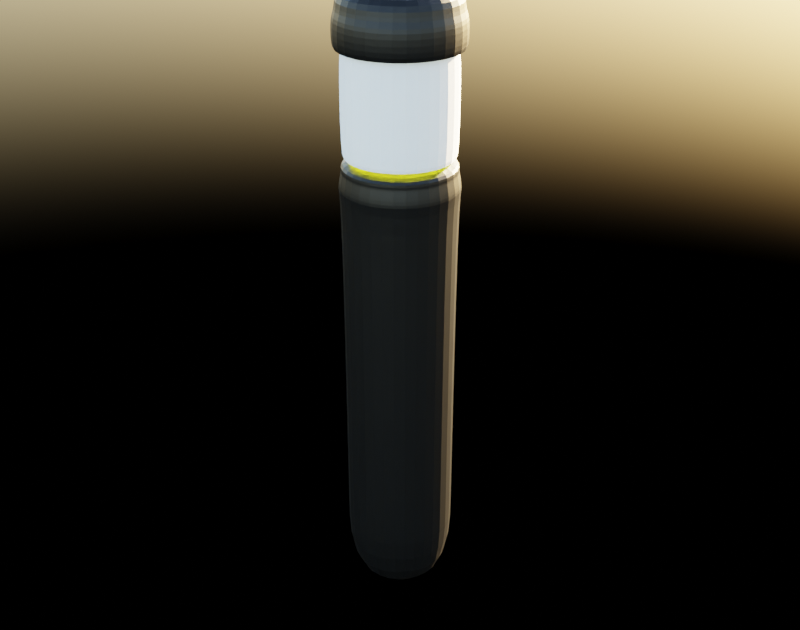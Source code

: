 # Source: lemp.blend  (saved by Blender 3.3.6; exported with 4.5.12 LTS)
import bpy
from mathutils import Matrix  # noqa: F401  (used for matrix-valued properties, if any)

bpy.ops.wm.read_factory_settings(use_empty=True)
scene = bpy.context.scene
scene.name = 'Scene'

# ---- collections
col_collection = bpy.data.collections.new('Collection'); scene.collection.children.link(col_collection)

# ---- materials (node trees are filled in below, after node groups)
mat_still = bpy.data.materials.new('still')
mat_glass = bpy.data.materials.new('Glass')
mat_007 = bpy.data.materials.new('매테리얼.007')

# ---- material node trees
mat_still.use_nodes = True; mat_still.node_tree.nodes.clear()
_N = mat_still.node_tree.nodes; _L = mat_still.node_tree.links
n0 = _N.new('ShaderNodeOutputMaterial'); n0.name = 'Material Output'; n0.location = (300, 300)
n1 = _N.new('ShaderNodeBsdfPrincipled'); n1.name = 'Principled BSDF'; n1.location = (10, 300)
n1.distribution = 'GGX'
n1.subsurface_method = 'RANDOM_WALK_SKIN'
n1.inputs[0].default_value = (0.00854, 0.00854, 0.00854, 1.0)
n1.inputs[1].default_value = 0.6819
n1.inputs[2].default_value = 0.3773
n1.inputs[3].default_value = 1.45
n1.inputs[27].default_value = (0.0, 0.0, 0.0, 1.0)
n1.inputs[28].default_value = 1.0
_L.new(n1.outputs[0], n0.inputs[0])
n0.is_active_output = True
mat_007.use_nodes = True; mat_007.node_tree.nodes.clear()
_N = mat_007.node_tree.nodes; _L = mat_007.node_tree.links
n0 = _N.new('ShaderNodeBsdfPrincipled'); n0.name = 'Principled BSDF'; n0.location = (10, 300)
n0.distribution = 'GGX'
n0.subsurface_method = 'RANDOM_WALK_SKIN'
n0.inputs[0].default_value = (1.0, 1.0, 1.0, 1.0)
n0.inputs[3].default_value = 1.45
n0.inputs[4].default_value = 0.8
n0.inputs[27].default_value = (0.8113, 0.8619, 0.01506, 1.0)
n0.inputs[28].default_value = 10.0
n1 = _N.new('ShaderNodeOutputMaterial'); n1.name = 'Material Output'; n1.location = (300, 300)
_L.new(n0.outputs[0], n1.inputs[0])
n1.is_active_output = True

# ---- world
world_world = bpy.data.worlds.new('World'); scene.world = world_world
world_world.use_nodes = True; world_world.node_tree.nodes.clear()
_N = world_world.node_tree.nodes; _L = world_world.node_tree.links
n0 = _N.new('ShaderNodeOutputWorld'); n0.name = 'World Output'; n0.location = (300, 300)
n1 = _N.new('ShaderNodeBackground'); n1.name = 'Background'; n1.location = (10, 300)
n2 = _N.new('ShaderNodeTexSky'); n2.name = '하늘 텍스처'; n2.location = (-190, 260)
_L.new(n1.outputs[0], n0.inputs[0])
_L.new(n2.outputs[0], n1.inputs[0])
n0.is_active_output = True
world_world.color = (0.05088, 0.05088, 0.05088)
world_world.use_sun_shadow = False
world_world.sun_shadow_jitter_overblur = 0.0

# ---- meshes
me_x = bpy.data.meshes.new('실린더')
me_x.from_pydata([(0.0, 1.0, -1.0), (0.0, 1.0, 1.0), (0.7071, 0.7071, -1.0), (0.7071, 0.7071, 1.0), (1.0, 0.0, -1.0), (1.0, 0.0, 1.0), (0.7071, -0.7071, -1.0), (0.7071, -0.7071, 1.0), (0.0, -1.0, -1.0), (0.0, -1.0, 1.0), (-0.7071, -0.7071, -1.0), (-0.7071, -0.7071, 1.0), (-1.0, 0.0, -1.0), (-1.0, 0.0, 1.0), (-0.7071, 0.7071, -1.0), (-0.7071, 0.7071, 1.0), (0.7071, 0.7071, 1.0), (0.0, 1.0, 1.0), (1.0, 0.0, 1.0), (0.7071, -0.7071, 1.0), (0.0, -1.0, 1.0), (-0.7071, -0.7071, 1.0), (-1.0, 0.0, 1.0), (-0.7071, 0.7071, 1.0), (0.7071, 0.7071, 1.0), (0.0, 1.0, 1.0), (1.0, 0.0, 1.0), (0.7071, -0.7071, 1.0), (0.0, -1.0, 1.0), (-0.7071, -0.7071, 1.0), (-1.0, 0.0, 1.0), (-0.7071, 0.7071, 1.0), (0.7071, 0.7071, 6.533), (0.0, 1.0, 6.533), (1.0, 0.0, 6.533), (0.7071, -0.7071, 6.533), (0.0, -1.0, 6.533), (-0.7071, -0.7071, 6.533), (-1.0, 0.0, 6.533), (-0.7071, 0.7071, 6.533), (0.7589, 0.7589, 6.521), (-2.728e-10, 1.073, 6.521), (1.073, 0.0, 6.521), (0.7589, -0.7589, 6.521), (-2.728e-10, -1.073, 6.521), (-0.7589, -0.7589, 6.521), (-1.073, 0.0, 6.521), (-0.7589, 0.7589, 6.521), (0.7127, 0.7127, 6.848), (-7.1e-10, 1.008, 6.848), (1.008, -9.077e-10, 6.848), (0.7127, -0.7127, 6.848), (-7.1e-10, -1.008, 6.848), (-0.7127, -0.7127, 6.848), (-1.008, -9.077e-10, 6.848), (-0.7127, 0.7127, 6.848), (0.7127, 0.7127, 6.848), (-7.1e-10, 1.008, 6.848), (1.008, -9.077e-10, 6.848), (0.7127, -0.7127, 6.848), (-7.1e-10, -1.008, 6.848), (-0.7127, -0.7127, 6.848), (-1.008, -9.077e-10, 6.848), (-0.7127, 0.7127, 6.848), (0.7127, 0.7127, 7.089), (-7.1e-10, 1.008, 7.089), (1.008, -9.077e-10, 7.089), (0.7127, -0.7127, 7.089), (-7.1e-10, -1.008, 7.089), (-0.7127, -0.7127, 7.089), (-1.008, -9.077e-10, 7.089), (-0.7127, 0.7127, 7.089)], [], [(0, 1, 3, 2), (2, 3, 5, 4), (4, 5, 7, 6), (6, 7, 9, 8), (8, 9, 11, 10), (10, 11, 13, 12), (13, 11, 21, 22), (12, 13, 15, 14), (14, 15, 1, 0), (0, 2, 4, 6, 8, 10, 12, 14), (21, 20, 28, 29), (9, 7, 19, 20), (15, 13, 22, 23), (5, 3, 16, 18), (11, 9, 20, 21), (1, 15, 23, 17), (3, 1, 17, 16), (7, 5, 18, 19), (31, 30, 38, 39), (19, 18, 26, 27), (16, 17, 25, 24), (17, 23, 31, 25), (22, 21, 29, 30), (20, 19, 27, 28), (18, 16, 24, 26), (23, 22, 30, 31), (34, 32, 40, 42), (29, 28, 36, 37), (27, 26, 34, 35), (24, 25, 33, 32), (25, 31, 39, 33), (30, 29, 37, 38), (28, 27, 35, 36), (26, 24, 32, 34), (41, 47, 55, 49), (39, 38, 46, 47), (37, 36, 44, 45), (35, 34, 42, 43), (32, 33, 41, 40), (33, 39, 47, 41), (38, 37, 45, 46), (36, 35, 43, 44), (51, 50, 58, 59), (46, 45, 53, 54), (44, 43, 51, 52), (42, 40, 48, 50), (47, 46, 54, 55), (45, 44, 52, 53), (43, 42, 50, 51), (40, 41, 49, 48), (63, 62, 70, 71), (48, 49, 57, 56), (49, 55, 63, 57), (54, 53, 61, 62), (52, 51, 59, 60), (50, 48, 56, 58), (55, 54, 62, 63), (53, 52, 60, 61), (64, 65, 71, 70, 69, 68, 67, 66), (61, 60, 68, 69), (59, 58, 66, 67), (56, 57, 65, 64), (57, 63, 71, 65), (62, 61, 69, 70), (60, 59, 67, 68), (58, 56, 64, 66)])
_uv = me_x.uv_layers.new(name='UV 맵')
_uv.uv.foreach_set('vector', [1.0, 0.5, 1.0, 1.0, 0.875, 1.0, 0.875, 0.5, 0.875, 0.5, 0.875, 1.0, 0.75, 1.0, 0.75, 0.5, 0.75, 0.5, 0.75, 1.0, 0.625, 1.0, 0.625, 0.5, 0.625, 0.5, 0.625, 1.0, 0.5, 1.0, 0.5, 0.5, 0.5, 0.5, 0.5, 1.0, 0.375, 1.0, 0.375, 0.5, 0.375, 0.5, 0.375, 1.0, 0.25, 1.0, 0.25, 0.5, 0.25, 1.0, 0.375, 1.0, 0.375, 1.0, 0.25, 1.0, 0.25, 0.5, 0.25, 1.0, 0.125, 1.0, 0.125, 0.5, 0.125, 0.5, 0.125, 1.0, 0.0, 1.0, 0.0, 0.5, 0.75, 0.49, 0.9197, 0.4197, 0.99, 0.25, 0.9197, 0.08029, 0.75, 0.01, 0.5803, 0.08029, 0.51, 0.25, 0.5803, 0.4197, 0.375, 1.0, 0.5, 1.0, 0.5, 1.0, 0.375, 1.0, 0.5, 1.0, 0.625, 1.0, 0.625, 1.0, 0.5, 1.0, 0.125, 1.0, 0.25, 1.0, 0.25, 1.0, 0.125, 1.0, 0.75, 1.0, 0.875, 1.0, 0.875, 1.0, 0.75, 1.0, 0.375, 1.0, 0.5, 1.0, 0.5, 1.0, 0.375, 1.0, 0.0, 1.0, 0.125, 1.0, 0.125, 1.0, 0.0, 1.0, 0.875, 1.0, 1.0, 1.0, 1.0, 1.0, 0.875, 1.0, 0.625, 1.0, 0.75, 1.0, 0.75, 1.0, 0.625, 1.0, 0.125, 1.0, 0.25, 1.0, 0.25, 1.0, 0.125, 1.0, 0.625, 1.0, 0.75, 1.0, 0.75, 1.0, 0.625, 1.0, 0.875, 1.0, 1.0, 1.0, 1.0, 1.0, 0.875, 1.0, 0.0, 1.0, 0.125, 1.0, 0.125, 1.0, 0.0, 1.0, 0.25, 1.0, 0.375, 1.0, 0.375, 1.0, 0.25, 1.0, 0.5, 1.0, 0.625, 1.0, 0.625, 1.0, 0.5, 1.0, 0.75, 1.0, 0.875, 1.0, 0.875, 1.0, 0.75, 1.0, 0.125, 1.0, 0.25, 1.0, 0.25, 1.0, 0.125, 1.0, 0.75, 1.0, 0.875, 1.0, 0.875, 1.0, 0.75, 1.0, 0.375, 1.0, 0.5, 1.0, 0.5, 1.0, 0.375, 1.0, 0.625, 1.0, 0.75, 1.0, 0.75, 1.0, 0.625, 1.0, 0.875, 1.0, 1.0, 1.0, 1.0, 1.0, 0.875, 1.0, 0.0, 1.0, 0.125, 1.0, 0.125, 1.0, 0.0, 1.0, 0.25, 1.0, 0.375, 1.0, 0.375, 1.0, 0.25, 1.0, 0.5, 1.0, 0.625, 1.0, 0.625, 1.0, 0.5, 1.0, 0.75, 1.0, 0.875, 1.0, 0.875, 1.0, 0.75, 1.0, 0.0, 1.0, 0.125, 1.0, 0.125, 1.0, 0.0, 1.0, 0.125, 1.0, 0.25, 1.0, 0.25, 1.0, 0.125, 1.0, 0.375, 1.0, 0.5, 1.0, 0.5, 1.0, 0.375, 1.0, 0.625, 1.0, 0.75, 1.0, 0.75, 1.0, 0.625, 1.0, 0.875, 1.0, 1.0, 1.0, 1.0, 1.0, 0.875, 1.0, 0.0, 1.0, 0.125, 1.0, 0.125, 1.0, 0.0, 1.0, 0.25, 1.0, 0.375, 1.0, 0.375, 1.0, 0.25, 1.0, 0.5, 1.0, 0.625, 1.0, 0.625, 1.0, 0.5, 1.0, 0.625, 1.0, 0.75, 1.0, 0.75, 1.0, 0.625, 1.0, 0.25, 1.0, 0.375, 1.0, 0.375, 1.0, 0.25, 1.0, 0.5, 1.0, 0.625, 1.0, 0.625, 1.0, 0.5, 1.0, 0.75, 1.0, 0.875, 1.0, 0.875, 1.0, 0.75, 1.0, 0.125, 1.0, 0.25, 1.0, 0.25, 1.0, 0.125, 1.0, 0.375, 1.0, 0.5, 1.0, 0.5, 1.0, 0.375, 1.0, 0.625, 1.0, 0.75, 1.0, 0.75, 1.0, 0.625, 1.0, 0.875, 1.0, 1.0, 1.0, 1.0, 1.0, 0.875, 1.0, 0.125, 1.0, 0.25, 1.0, 0.25, 1.0, 0.125, 1.0, 0.875, 1.0, 1.0, 1.0, 1.0, 1.0, 0.875, 1.0, 0.0, 1.0, 0.125, 1.0, 0.125, 1.0, 0.0, 1.0, 0.25, 1.0, 0.375, 1.0, 0.375, 1.0, 0.25, 1.0, 0.5, 1.0, 0.625, 1.0, 0.625, 1.0, 0.5, 1.0, 0.75, 1.0, 0.875, 1.0, 0.875, 1.0, 0.75, 1.0, 0.125, 1.0, 0.25, 1.0, 0.25, 1.0, 0.125, 1.0, 0.375, 1.0, 0.5, 1.0, 0.5, 1.0, 0.375, 1.0, 0.4197, 0.4197, 0.25, 0.49, 0.08029, 0.4197, 0.01, 0.25, 0.08029, 0.08029, 0.25, 0.01, 0.4197, 0.08029, 0.49, 0.25, 0.375, 1.0, 0.5, 1.0, 0.5, 1.0, 0.375, 1.0, 0.625, 1.0, 0.75, 1.0, 0.75, 1.0, 0.625, 1.0, 0.875, 1.0, 1.0, 1.0, 1.0, 1.0, 0.875, 1.0, 0.0, 1.0, 0.125, 1.0, 0.125, 1.0, 0.0, 1.0, 0.25, 1.0, 0.375, 1.0, 0.375, 1.0, 0.25, 1.0, 0.5, 1.0, 0.625, 1.0, 0.625, 1.0, 0.5, 1.0, 0.75, 1.0, 0.875, 1.0, 0.875, 1.0, 0.75, 1.0])
me_x.materials.append(mat_still)
me_x.update()
me_001 = bpy.data.meshes.new('실린더.001')
me_001.from_pydata([(0.0, 1.0, -1.0), (0.0, 1.0, 1.0), (0.7071, 0.7071, -1.0), (0.7071, 0.7071, 1.0), (1.0, 0.0, -1.0), (1.0, 0.0, 1.0), (0.7071, -0.7071, -1.0), (0.7071, -0.7071, 1.0), (0.0, -1.0, -1.0), (0.0, -1.0, 1.0), (-0.7071, -0.7071, -1.0), (-0.7071, -0.7071, 1.0), (-1.0, 0.0, -1.0), (-1.0, 0.0, 1.0), (-0.7071, 0.7071, -1.0), (-0.7071, 0.7071, 1.0)], [], [(0, 1, 3, 2), (2, 3, 5, 4), (4, 5, 7, 6), (6, 7, 9, 8), (8, 9, 11, 10), (10, 11, 13, 12), (12, 13, 15, 14), (14, 15, 1, 0)])
_uv = me_001.uv_layers.new(name='UV 맵')
_uv.uv.foreach_set('vector', [1.0, 0.5, 1.0, 1.0, 0.875, 1.0, 0.875, 0.5, 0.875, 0.5, 0.875, 1.0, 0.75, 1.0, 0.75, 0.5, 0.75, 0.5, 0.75, 1.0, 0.625, 1.0, 0.625, 0.5, 0.625, 0.5, 0.625, 1.0, 0.5, 1.0, 0.5, 0.5, 0.5, 0.5, 0.5, 1.0, 0.375, 1.0, 0.375, 0.5, 0.375, 0.5, 0.375, 1.0, 0.25, 1.0, 0.25, 0.5, 0.25, 0.5, 0.25, 1.0, 0.125, 1.0, 0.125, 0.5, 0.125, 0.5, 0.125, 1.0, 0.0, 1.0, 0.0, 0.5])
me_001.materials.append(mat_glass)
me_001.update()
me_002 = bpy.data.meshes.new('실린더.002')
me_002.from_pydata([(-2.913e-10, 0.9762, -5.532), (-2.913e-10, 1.055, -3.422), (0.6903, 0.6903, -5.532), (0.7461, 0.7461, -3.422), (0.9762, -2.913e-10, -5.532), (1.055, -2.913e-10, -3.422), (0.6903, -0.6903, -5.532), (0.7461, -0.7461, -3.422), (-2.913e-10, -0.9762, -5.532), (-2.913e-10, -1.055, -3.422), (-0.6903, -0.6903, -5.532), (-0.7461, -0.7461, -3.422), (-0.9762, -2.913e-10, -5.532), (-1.055, -2.913e-10, -3.422), (-0.6903, 0.6903, -5.532), (-0.7461, 0.7461, -3.422), (-2.913e-10, 1.055, -5.532), (0.7461, 0.7461, -5.532), (1.055, -2.913e-10, -5.532), (0.7461, -0.7461, -5.532), (-2.913e-10, -1.055, -5.532), (-0.7461, -0.7461, -5.532), (-1.055, -2.913e-10, -5.532), (-0.7461, 0.7461, -5.532), (-2.913e-10, 0.9762, -5.034), (0.6903, 0.6903, -5.034), (0.9762, -2.913e-10, -5.034), (0.6903, -0.6903, -5.034), (-2.913e-10, -0.9762, -5.034), (-0.6903, -0.6903, -5.034), (-0.9762, -2.913e-10, -5.034), (-0.6903, 0.6903, -5.034), (0.6959, 0.6959, -3.052), (4.608e-10, 0.9842, -3.052), (0.9842, -2.717e-10, -3.052), (0.6959, -0.6959, -3.052), (4.608e-10, -0.9842, -3.052), (-0.6959, -0.6959, -3.052), (-0.9842, -2.717e-10, -3.052), (-0.6959, 0.6959, -3.052), (0.6959, 0.6959, -1.196), (4.608e-10, 0.9842, -1.196), (0.9842, -2.717e-10, -1.196), (0.6959, -0.6959, -1.196), (4.608e-10, -0.9842, -1.196), (-0.6959, -0.6959, -1.196), (-0.9842, -2.717e-10, -1.196), (-0.6959, 0.6959, -1.196)], [], [(16, 1, 3, 17), (17, 3, 5, 18), (18, 5, 7, 19), (19, 7, 9, 20), (20, 9, 11, 21), (21, 11, 13, 22), (13, 11, 37, 38), (22, 13, 15, 23), (23, 15, 1, 16), (2, 4, 26, 25), (2, 0, 16, 17), (4, 2, 17, 18), (6, 4, 18, 19), (8, 6, 19, 20), (10, 8, 20, 21), (12, 10, 21, 22), (14, 12, 22, 23), (0, 14, 23, 16), (24, 25, 26, 27, 28, 29, 30, 31), (12, 14, 31, 30), (8, 10, 29, 28), (4, 6, 27, 26), (0, 2, 25, 24), (14, 0, 24, 31), (10, 12, 30, 29), (6, 8, 28, 27), (38, 37, 45, 46), (9, 7, 35, 36), (15, 13, 38, 39), (5, 3, 32, 34), (11, 9, 36, 37), (1, 15, 39, 33), (3, 1, 33, 32), (7, 5, 34, 35), (40, 41, 47, 46, 45, 44, 43, 42), (36, 35, 43, 44), (34, 32, 40, 42), (39, 38, 46, 47), (37, 36, 44, 45), (35, 34, 42, 43), (32, 33, 41, 40), (33, 39, 47, 41)])
_uv = me_002.uv_layers.new(name='UV 맵')
_uv.uv.foreach_set('vector', [1.0, 0.5, 1.0, 1.0, 0.875, 1.0, 0.875, 0.5, 0.875, 0.5, 0.875, 1.0, 0.75, 1.0, 0.75, 0.5, 0.75, 0.5, 0.75, 1.0, 0.625, 1.0, 0.625, 0.5, 0.625, 0.5, 0.625, 1.0, 0.5, 1.0, 0.5, 0.5, 0.5, 0.5, 0.5, 1.0, 0.375, 1.0, 0.375, 0.5, 0.375, 0.5, 0.375, 1.0, 0.25, 1.0, 0.25, 0.5, 0.25, 1.0, 0.375, 1.0, 0.375, 1.0, 0.25, 1.0, 0.25, 0.5, 0.25, 1.0, 0.125, 1.0, 0.125, 0.5, 0.125, 0.5, 0.125, 1.0, 0.0, 1.0, 0.0, 0.5, 0.907, 0.407, 0.972, 0.25, 0.972, 0.25, 0.907, 0.407, 0.907, 0.407, 0.75, 0.472, 0.75, 0.49, 0.9197, 0.4197, 0.972, 0.25, 0.907, 0.407, 0.9197, 0.4197, 0.99, 0.25, 0.907, 0.09299, 0.972, 0.25, 0.99, 0.25, 0.9197, 0.08029, 0.75, 0.02796, 0.907, 0.09299, 0.9197, 0.08029, 0.75, 0.01, 0.593, 0.09299, 0.75, 0.02796, 0.75, 0.01, 0.5803, 0.08029, 0.528, 0.25, 0.593, 0.09299, 0.5803, 0.08029, 0.51, 0.25, 0.593, 0.407, 0.528, 0.25, 0.51, 0.25, 0.5803, 0.4197, 0.75, 0.472, 0.593, 0.407, 0.5803, 0.4197, 0.75, 0.49, 0.75, 0.472, 0.907, 0.407, 0.972, 0.25, 0.907, 0.09299, 0.75, 0.02796, 0.593, 0.09299, 0.528, 0.25, 0.593, 0.407, 0.528, 0.25, 0.593, 0.407, 0.593, 0.407, 0.528, 0.25, 0.75, 0.02796, 0.593, 0.09299, 0.593, 0.09299, 0.75, 0.02796, 0.972, 0.25, 0.907, 0.09299, 0.907, 0.09299, 0.972, 0.25, 0.75, 0.472, 0.907, 0.407, 0.907, 0.407, 0.75, 0.472, 0.593, 0.407, 0.75, 0.472, 0.75, 0.472, 0.593, 0.407, 0.593, 0.09299, 0.528, 0.25, 0.528, 0.25, 0.593, 0.09299, 0.907, 0.09299, 0.75, 0.02796, 0.75, 0.02796, 0.907, 0.09299, 0.25, 1.0, 0.375, 1.0, 0.375, 1.0, 0.25, 1.0, 0.5, 1.0, 0.625, 1.0, 0.625, 1.0, 0.5, 1.0, 0.125, 1.0, 0.25, 1.0, 0.25, 1.0, 0.125, 1.0, 0.75, 1.0, 0.875, 1.0, 0.875, 1.0, 0.75, 1.0, 0.375, 1.0, 0.5, 1.0, 0.5, 1.0, 0.375, 1.0, 0.0, 1.0, 0.125, 1.0, 0.125, 1.0, 0.0, 1.0, 0.875, 1.0, 1.0, 1.0, 1.0, 1.0, 0.875, 1.0, 0.625, 1.0, 0.75, 1.0, 0.75, 1.0, 0.625, 1.0, 0.4197, 0.4197, 0.25, 0.49, 0.08029, 0.4197, 0.01, 0.25, 0.08029, 0.08029, 0.25, 0.01, 0.4197, 0.08029, 0.49, 0.25, 0.5, 1.0, 0.625, 1.0, 0.625, 1.0, 0.5, 1.0, 0.75, 1.0, 0.875, 1.0, 0.875, 1.0, 0.75, 1.0, 0.125, 1.0, 0.25, 1.0, 0.25, 1.0, 0.125, 1.0, 0.375, 1.0, 0.5, 1.0, 0.5, 1.0, 0.375, 1.0, 0.625, 1.0, 0.75, 1.0, 0.75, 1.0, 0.625, 1.0, 0.875, 1.0, 1.0, 1.0, 1.0, 1.0, 0.875, 1.0, 0.0, 1.0, 0.125, 1.0, 0.125, 1.0, 0.0, 1.0])
me_002.materials.append(mat_still)
me_002.update()
me_x_1 = bpy.data.meshes.new('원뿔')
me_x_1.from_pydata([(3.379e-10, 1.26, -0.8122), (3.379e-10, 0.4071, 0.6319), (0.7406, 1.019, -0.8122), (0.2393, 0.3293, 0.6319), (1.198, 0.3894, -0.8122), (0.3872, 0.1258, 0.6319), (1.198, -0.3894, -0.8122), (0.3872, -0.1258, 0.6319), (0.7406, -1.019, -0.8122), (0.2393, -0.3293, 0.6319), (3.379e-10, -1.26, -0.8122), (3.379e-10, -0.4071, 0.6319), (-0.7406, -1.019, -0.8122), (-0.2393, -0.3293, 0.6319), (-1.198, -0.3894, -0.8122), (-0.3872, -0.1258, 0.6319), (-1.198, 0.3894, -0.8122), (-0.3872, 0.1258, 0.6319), (-0.7406, 1.019, -0.8122), (-0.2393, 0.3293, 0.6319)], [], [(0, 1, 3, 2), (2, 3, 5, 4), (4, 5, 7, 6), (6, 7, 9, 8), (8, 9, 11, 10), (10, 11, 13, 12), (12, 13, 15, 14), (14, 15, 17, 16), (3, 1, 19, 17, 15, 13, 11, 9, 7, 5), (16, 17, 19, 18), (18, 19, 1, 0)])
_uv = me_x_1.uv_layers.new(name='UV 맵')
_uv.uv.foreach_set('vector', [1.0, 0.5, 1.0, 1.0, 0.9, 1.0, 0.9, 0.5, 0.9, 0.5, 0.9, 1.0, 0.8, 1.0, 0.8, 0.5, 0.8, 0.5, 0.8, 1.0, 0.7, 1.0, 0.7, 0.5, 0.7, 0.5, 0.7, 1.0, 0.6, 1.0, 0.6, 0.5, 0.6, 0.5, 0.6, 1.0, 0.5, 1.0, 0.5, 0.5, 0.5, 0.5, 0.5, 1.0, 0.4, 1.0, 0.4, 0.5, 0.4, 0.5, 0.4, 1.0, 0.3, 1.0, 0.3, 0.5, 0.3, 0.5, 0.3, 1.0, 0.2, 1.0, 0.2, 0.5, 0.3911, 0.4442, 0.25, 0.49, 0.1089, 0.4442, 0.02175, 0.3242, 0.02175, 0.1758, 0.1089, 0.05584, 0.25, 0.01, 0.3911, 0.05584, 0.4783, 0.1758, 0.4783, 0.3242, 0.2, 0.5, 0.2, 1.0, 0.1, 1.0, 0.1, 0.5, 0.1, 0.5, 0.1, 1.0, -7.451e-08, 1.0, -7.451e-08, 0.5])
me_x_1.materials.append(mat_007)
me_x_1.update()
me_001_1 = bpy.data.meshes.new('원뿔.001')
me_001_1.from_pydata([(3.379e-10, 1.26, -0.8122), (3.379e-10, 0.4071, 0.6319), (0.7406, 1.019, -0.8122), (0.2393, 0.3293, 0.6319), (1.198, 0.3894, -0.8122), (0.3872, 0.1258, 0.6319), (1.198, -0.3894, -0.8122), (0.3872, -0.1258, 0.6319), (0.7406, -1.019, -0.8122), (0.2393, -0.3293, 0.6319), (3.379e-10, -1.26, -0.8122), (3.379e-10, -0.4071, 0.6319), (-0.7406, -1.019, -0.8122), (-0.2393, -0.3293, 0.6319), (-1.198, -0.3894, -0.8122), (-0.3872, -0.1258, 0.6319), (-1.198, 0.3894, -0.8122), (-0.3872, 0.1258, 0.6319), (-0.7406, 1.019, -0.8122), (-0.2393, 0.3293, 0.6319)], [], [(0, 1, 3, 2), (2, 3, 5, 4), (4, 5, 7, 6), (6, 7, 9, 8), (8, 9, 11, 10), (10, 11, 13, 12), (12, 13, 15, 14), (14, 15, 17, 16), (3, 1, 19, 17, 15, 13, 11, 9, 7, 5), (16, 17, 19, 18), (18, 19, 1, 0)])
_uv = me_001_1.uv_layers.new(name='UV 맵')
_uv.uv.foreach_set('vector', [1.0, 0.5, 1.0, 1.0, 0.9, 1.0, 0.9, 0.5, 0.9, 0.5, 0.9, 1.0, 0.8, 1.0, 0.8, 0.5, 0.8, 0.5, 0.8, 1.0, 0.7, 1.0, 0.7, 0.5, 0.7, 0.5, 0.7, 1.0, 0.6, 1.0, 0.6, 0.5, 0.6, 0.5, 0.6, 1.0, 0.5, 1.0, 0.5, 0.5, 0.5, 0.5, 0.5, 1.0, 0.4, 1.0, 0.4, 0.5, 0.4, 0.5, 0.4, 1.0, 0.3, 1.0, 0.3, 0.5, 0.3, 0.5, 0.3, 1.0, 0.2, 1.0, 0.2, 0.5, 0.3911, 0.4442, 0.25, 0.49, 0.1089, 0.4442, 0.02175, 0.3242, 0.02175, 0.1758, 0.1089, 0.05584, 0.25, 0.01, 0.3911, 0.05584, 0.4783, 0.1758, 0.4783, 0.3242, 0.2, 0.5, 0.2, 1.0, 0.1, 1.0, 0.1, 0.5, 0.1, 0.5, 0.1, 1.0, -7.451e-08, 1.0, -7.451e-08, 0.5])
me_001_1.materials.append(mat_007)
me_001_1.update()
me_002_1 = bpy.data.meshes.new('원뿔.002')
me_002_1.from_pydata([(3.379e-10, 1.26, -0.8122), (3.379e-10, 0.4071, 0.6319), (0.7406, 1.019, -0.8122), (0.2393, 0.3293, 0.6319), (1.198, 0.3894, -0.8122), (0.3872, 0.1258, 0.6319), (1.198, -0.3894, -0.8122), (0.3872, -0.1258, 0.6319), (0.7406, -1.019, -0.8122), (0.2393, -0.3293, 0.6319), (3.379e-10, -1.26, -0.8122), (3.379e-10, -0.4071, 0.6319), (-0.7406, -1.019, -0.8122), (-0.2393, -0.3293, 0.6319), (-1.198, -0.3894, -0.8122), (-0.3872, -0.1258, 0.6319), (-1.198, 0.3894, -0.8122), (-0.3872, 0.1258, 0.6319), (-0.7406, 1.019, -0.8122), (-0.2393, 0.3293, 0.6319)], [], [(0, 1, 3, 2), (2, 3, 5, 4), (4, 5, 7, 6), (6, 7, 9, 8), (8, 9, 11, 10), (10, 11, 13, 12), (12, 13, 15, 14), (14, 15, 17, 16), (3, 1, 19, 17, 15, 13, 11, 9, 7, 5), (16, 17, 19, 18), (18, 19, 1, 0)])
_uv = me_002_1.uv_layers.new(name='UV 맵')
_uv.uv.foreach_set('vector', [1.0, 0.5, 1.0, 1.0, 0.9, 1.0, 0.9, 0.5, 0.9, 0.5, 0.9, 1.0, 0.8, 1.0, 0.8, 0.5, 0.8, 0.5, 0.8, 1.0, 0.7, 1.0, 0.7, 0.5, 0.7, 0.5, 0.7, 1.0, 0.6, 1.0, 0.6, 0.5, 0.6, 0.5, 0.6, 1.0, 0.5, 1.0, 0.5, 0.5, 0.5, 0.5, 0.5, 1.0, 0.4, 1.0, 0.4, 0.5, 0.4, 0.5, 0.4, 1.0, 0.3, 1.0, 0.3, 0.5, 0.3, 0.5, 0.3, 1.0, 0.2, 1.0, 0.2, 0.5, 0.3911, 0.4442, 0.25, 0.49, 0.1089, 0.4442, 0.02175, 0.3242, 0.02175, 0.1758, 0.1089, 0.05584, 0.25, 0.01, 0.3911, 0.05584, 0.4783, 0.1758, 0.4783, 0.3242, 0.2, 0.5, 0.2, 1.0, 0.1, 1.0, 0.1, 0.5, 0.1, 0.5, 0.1, 1.0, -7.451e-08, 1.0, -7.451e-08, 0.5])
me_002_1.materials.append(mat_007)
me_002_1.update()
me_003 = bpy.data.meshes.new('원뿔.003')
me_003.from_pydata([(3.379e-10, 1.26, -0.8122), (3.379e-10, 0.4071, 0.6319), (0.7406, 1.019, -0.8122), (0.2393, 0.3293, 0.6319), (1.198, 0.3894, -0.8122), (0.3872, 0.1258, 0.6319), (1.198, -0.3894, -0.8122), (0.3872, -0.1258, 0.6319), (0.7406, -1.019, -0.8122), (0.2393, -0.3293, 0.6319), (3.379e-10, -1.26, -0.8122), (3.379e-10, -0.4071, 0.6319), (-0.7406, -1.019, -0.8122), (-0.2393, -0.3293, 0.6319), (-1.198, -0.3894, -0.8122), (-0.3872, -0.1258, 0.6319), (-1.198, 0.3894, -0.8122), (-0.3872, 0.1258, 0.6319), (-0.7406, 1.019, -0.8122), (-0.2393, 0.3293, 0.6319)], [], [(0, 1, 3, 2), (2, 3, 5, 4), (4, 5, 7, 6), (6, 7, 9, 8), (8, 9, 11, 10), (10, 11, 13, 12), (12, 13, 15, 14), (14, 15, 17, 16), (3, 1, 19, 17, 15, 13, 11, 9, 7, 5), (16, 17, 19, 18), (18, 19, 1, 0)])
_uv = me_003.uv_layers.new(name='UV 맵')
_uv.uv.foreach_set('vector', [1.0, 0.5, 1.0, 1.0, 0.9, 1.0, 0.9, 0.5, 0.9, 0.5, 0.9, 1.0, 0.8, 1.0, 0.8, 0.5, 0.8, 0.5, 0.8, 1.0, 0.7, 1.0, 0.7, 0.5, 0.7, 0.5, 0.7, 1.0, 0.6, 1.0, 0.6, 0.5, 0.6, 0.5, 0.6, 1.0, 0.5, 1.0, 0.5, 0.5, 0.5, 0.5, 0.5, 1.0, 0.4, 1.0, 0.4, 0.5, 0.4, 0.5, 0.4, 1.0, 0.3, 1.0, 0.3, 0.5, 0.3, 0.5, 0.3, 1.0, 0.2, 1.0, 0.2, 0.5, 0.3911, 0.4442, 0.25, 0.49, 0.1089, 0.4442, 0.02175, 0.3242, 0.02175, 0.1758, 0.1089, 0.05584, 0.25, 0.01, 0.3911, 0.05584, 0.4783, 0.1758, 0.4783, 0.3242, 0.2, 0.5, 0.2, 1.0, 0.1, 1.0, 0.1, 0.5, 0.1, 0.5, 0.1, 1.0, -7.451e-08, 1.0, -7.451e-08, 0.5])
me_003.materials.append(mat_007)
me_003.update()

# ---- objects
ob_x = bpy.data.objects.new('실린더', me_x)
ob_001 = bpy.data.objects.new('실린더.001', me_001)
ob_002 = bpy.data.objects.new('실린더.002', me_002)
ob_x_1 = bpy.data.objects.new('원뿔', me_x_1)
ob_001_1 = bpy.data.objects.new('원뿔.001', me_001_1)
ob_002_1 = bpy.data.objects.new('원뿔.002', me_002_1)
ob_003 = bpy.data.objects.new('원뿔.003', me_003)

# ---- transforms, parenting, visibility, modifiers, constraints
ob_x.location = (0.0, 0.0, 0.0847)
_m = ob_x.modifiers.new('섭디비젼', 'SUBSURF')
_m.levels = 5
ob_001.location = (0.0, 0.0, 7.994)
ob_001.scale = (1.0, 1.0, 0.899)
_m = ob_001.modifiers.new('솔리디파이', 'SOLIDIFY')
_m.thickness = 0.08
_m = ob_001.modifiers.new('섭디비젼', 'SUBSURF')
_m.levels = 4
ob_002.location = (0.0, 0.0, 10.06)
ob_002.scale = (1.058, 1.058, 0.2273)
_m = ob_002.modifiers.new('섭디비젼', 'SUBSURF')
_m.levels = 5
ob_x_1.location = (0.0, 0.0, 7.639)
ob_x_1.scale = (0.5869, 0.5869, 0.5869)
_m = ob_x_1.modifiers.new('솔리디파이', 'SOLIDIFY')
_m.thickness = 0.11
_m = ob_x_1.modifiers.new('베벨', 'BEVEL')
_m.segments = 4
ob_001_1.location = (0.0, 0.0, 7.898)
ob_001_1.scale = (0.5869, 0.5869, 0.5869)
_m = ob_001_1.modifiers.new('솔리디파이', 'SOLIDIFY')
_m.thickness = 0.11
_m = ob_001_1.modifiers.new('베벨', 'BEVEL')
_m.segments = 4
ob_002_1.location = (0.0, 0.0, 8.158)
ob_002_1.scale = (0.5869, 0.5869, 0.5869)
_m = ob_002_1.modifiers.new('솔리디파이', 'SOLIDIFY')
_m.thickness = 0.11
_m = ob_002_1.modifiers.new('베벨', 'BEVEL')
_m.segments = 4
ob_003.location = (0.0, 0.0, 8.418)
ob_003.scale = (0.5869, 0.5869, 0.5869)
_m = ob_003.modifiers.new('솔리디파이', 'SOLIDIFY')
_m.thickness = 0.11
_m = ob_003.modifiers.new('베벨', 'BEVEL')
_m.segments = 4

# ---- collection membership
col_collection.objects.link(ob_x)
col_collection.objects.link(ob_001)
col_collection.objects.link(ob_002)
col_collection.objects.link(ob_x_1)
col_collection.objects.link(ob_001_1)
col_collection.objects.link(ob_002_1)
col_collection.objects.link(ob_003)

# ---- scene / render settings (as saved in the file)
scene.frame_start = 1; scene.frame_end = 250; scene.frame_set(1)
scene.render.engine = 'CYCLES'
scene.render.resolution_x = 2440
scene.render.resolution_y = 1920
scene.cycles.samples = 24
scene.cycles.sampling_pattern = 'TABULATED_SOBOL'
scene.cycles.use_light_tree = False
scene.eevee.use_raytracing = True
scene.view_settings.view_transform = 'Filmic'
bpy.context.view_layer.update()

# ---- added for rendering (the .blend has no active camera): camera
cam_auto = bpy.data.cameras.new('AutoCamera')
cam_auto.lens = 50.0
cam_auto.sensor_width = 36.0
cam_auto.clip_end = 1000.0
ob_auto_camera = bpy.data.objects.new('AutoCamera', cam_auto)
scene.collection.objects.link(ob_auto_camera)
ob_auto_camera.location = (10.3265, -12.3918, 12.6986)
ob_auto_camera.rotation_euler = (1.09748, -7.21219e-08, 0.694738)
scene.camera = ob_auto_camera
bpy.context.view_layer.update()
